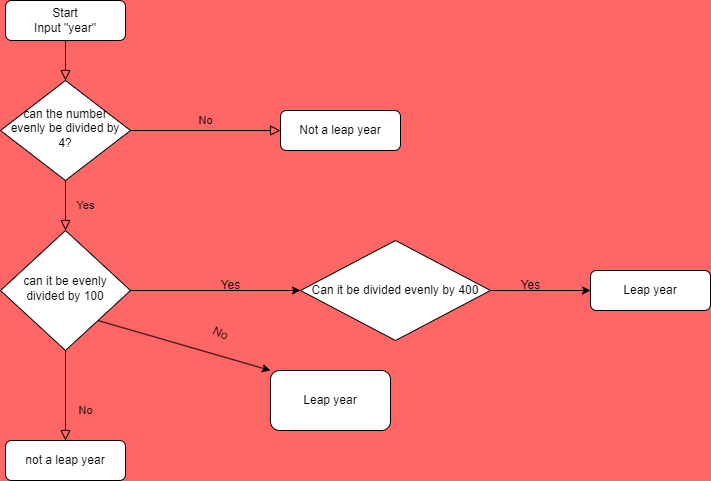

The diagram above was exported from draw.io. Its source (the exported page's mxGraphModel, read from the mxfile embedded in the PNG):
<mxGraphModel dx="1009" dy="589" grid="1" gridSize="10" guides="1" tooltips="1" connect="1" arrows="1" fold="1" page="1" pageScale="1" pageWidth="827" pageHeight="1169" background="#FF6666" math="0" shadow="0">
  <root>
    <mxCell id="WIyWlLk6GJQsqaUBKTNV-0" />
    <mxCell id="WIyWlLk6GJQsqaUBKTNV-1" parent="WIyWlLk6GJQsqaUBKTNV-0" />
    <mxCell id="WIyWlLk6GJQsqaUBKTNV-2" value="" style="rounded=0;html=1;jettySize=auto;orthogonalLoop=1;fontSize=11;endArrow=block;endFill=0;endSize=8;strokeWidth=1;shadow=0;labelBackgroundColor=none;edgeStyle=orthogonalEdgeStyle;" parent="WIyWlLk6GJQsqaUBKTNV-1" source="WIyWlLk6GJQsqaUBKTNV-3" target="WIyWlLk6GJQsqaUBKTNV-6" edge="1">
      <mxGeometry relative="1" as="geometry" />
    </mxCell>
    <mxCell id="WIyWlLk6GJQsqaUBKTNV-3" value="Start&lt;br&gt;Input &quot;year&quot;" style="rounded=1;whiteSpace=wrap;html=1;fontSize=12;glass=0;strokeWidth=1;shadow=0;" parent="WIyWlLk6GJQsqaUBKTNV-1" vertex="1">
      <mxGeometry x="175" y="70" width="120" height="40" as="geometry" />
    </mxCell>
    <mxCell id="WIyWlLk6GJQsqaUBKTNV-4" value="Yes" style="rounded=0;html=1;jettySize=auto;orthogonalLoop=1;fontSize=11;endArrow=block;endFill=0;endSize=8;strokeWidth=1;shadow=0;labelBackgroundColor=none;edgeStyle=orthogonalEdgeStyle;" parent="WIyWlLk6GJQsqaUBKTNV-1" source="WIyWlLk6GJQsqaUBKTNV-6" target="WIyWlLk6GJQsqaUBKTNV-10" edge="1">
      <mxGeometry y="20" relative="1" as="geometry">
        <mxPoint as="offset" />
      </mxGeometry>
    </mxCell>
    <mxCell id="WIyWlLk6GJQsqaUBKTNV-5" value="No" style="edgeStyle=orthogonalEdgeStyle;rounded=0;html=1;jettySize=auto;orthogonalLoop=1;fontSize=11;endArrow=block;endFill=0;endSize=8;strokeWidth=1;shadow=0;labelBackgroundColor=none;" parent="WIyWlLk6GJQsqaUBKTNV-1" source="WIyWlLk6GJQsqaUBKTNV-6" target="WIyWlLk6GJQsqaUBKTNV-7" edge="1">
      <mxGeometry y="10" relative="1" as="geometry">
        <mxPoint as="offset" />
      </mxGeometry>
    </mxCell>
    <mxCell id="WIyWlLk6GJQsqaUBKTNV-6" value="can the number evenly be divided by 4?" style="rhombus;whiteSpace=wrap;html=1;shadow=0;fontFamily=Helvetica;fontSize=12;align=center;strokeWidth=1;spacing=6;spacingTop=-4;" parent="WIyWlLk6GJQsqaUBKTNV-1" vertex="1">
      <mxGeometry x="170" y="150" width="130" height="100" as="geometry" />
    </mxCell>
    <mxCell id="WIyWlLk6GJQsqaUBKTNV-7" value="Not a leap year" style="rounded=1;whiteSpace=wrap;html=1;fontSize=12;glass=0;strokeWidth=1;shadow=0;" parent="WIyWlLk6GJQsqaUBKTNV-1" vertex="1">
      <mxGeometry x="450" y="180" width="120" height="40" as="geometry" />
    </mxCell>
    <mxCell id="WIyWlLk6GJQsqaUBKTNV-8" value="No" style="rounded=0;html=1;jettySize=auto;orthogonalLoop=1;fontSize=11;endArrow=block;endFill=0;endSize=8;strokeWidth=1;shadow=0;labelBackgroundColor=none;edgeStyle=orthogonalEdgeStyle;" parent="WIyWlLk6GJQsqaUBKTNV-1" source="WIyWlLk6GJQsqaUBKTNV-10" target="WIyWlLk6GJQsqaUBKTNV-11" edge="1">
      <mxGeometry x="0.3333" y="20" relative="1" as="geometry">
        <mxPoint as="offset" />
      </mxGeometry>
    </mxCell>
    <mxCell id="WIyWlLk6GJQsqaUBKTNV-10" value="can it be evenly divided by 100" style="rhombus;whiteSpace=wrap;html=1;shadow=0;fontFamily=Helvetica;fontSize=12;align=center;strokeWidth=1;spacing=6;spacingTop=-4;" parent="WIyWlLk6GJQsqaUBKTNV-1" vertex="1">
      <mxGeometry x="170" y="300" width="130" height="120" as="geometry" />
    </mxCell>
    <mxCell id="WIyWlLk6GJQsqaUBKTNV-11" value="not a leap year" style="rounded=1;whiteSpace=wrap;html=1;fontSize=12;glass=0;strokeWidth=1;shadow=0;" parent="WIyWlLk6GJQsqaUBKTNV-1" vertex="1">
      <mxGeometry x="175" y="510" width="120" height="40" as="geometry" />
    </mxCell>
    <mxCell id="WIyWlLk6GJQsqaUBKTNV-12" value="Leap year" style="rounded=1;whiteSpace=wrap;html=1;fontSize=12;glass=0;strokeWidth=1;shadow=0;" parent="WIyWlLk6GJQsqaUBKTNV-1" vertex="1">
      <mxGeometry x="760" y="340" width="120" height="40" as="geometry" />
    </mxCell>
    <mxCell id="mjygy0TriK4cxCusPmUV-8" style="edgeStyle=orthogonalEdgeStyle;rounded=0;orthogonalLoop=1;jettySize=auto;html=1;entryX=0;entryY=0.5;entryDx=0;entryDy=0;" edge="1" parent="WIyWlLk6GJQsqaUBKTNV-1" source="mjygy0TriK4cxCusPmUV-0" target="WIyWlLk6GJQsqaUBKTNV-12">
      <mxGeometry relative="1" as="geometry" />
    </mxCell>
    <mxCell id="mjygy0TriK4cxCusPmUV-0" value="Can it be divided evenly by 400" style="rhombus;whiteSpace=wrap;html=1;" vertex="1" parent="WIyWlLk6GJQsqaUBKTNV-1">
      <mxGeometry x="470" y="310" width="190" height="100" as="geometry" />
    </mxCell>
    <mxCell id="mjygy0TriK4cxCusPmUV-9" value="Yes" style="text;html=1;align=center;verticalAlign=middle;resizable=0;points=[];autosize=1;strokeColor=none;fillColor=none;" vertex="1" parent="WIyWlLk6GJQsqaUBKTNV-1">
      <mxGeometry x="680" y="340" width="40" height="30" as="geometry" />
    </mxCell>
    <mxCell id="mjygy0TriK4cxCusPmUV-12" value="Leap year" style="rounded=1;whiteSpace=wrap;html=1;" vertex="1" parent="WIyWlLk6GJQsqaUBKTNV-1">
      <mxGeometry x="440" y="440" width="120" height="60" as="geometry" />
    </mxCell>
    <mxCell id="mjygy0TriK4cxCusPmUV-15" value="" style="edgeStyle=none;orthogonalLoop=1;jettySize=auto;html=1;rounded=0;exitX=1;exitY=0.5;exitDx=0;exitDy=0;" edge="1" parent="WIyWlLk6GJQsqaUBKTNV-1" source="WIyWlLk6GJQsqaUBKTNV-10" target="mjygy0TriK4cxCusPmUV-0">
      <mxGeometry width="100" relative="1" as="geometry">
        <mxPoint x="390" y="360" as="sourcePoint" />
        <mxPoint x="450" y="360" as="targetPoint" />
        <Array as="points" />
      </mxGeometry>
    </mxCell>
    <mxCell id="mjygy0TriK4cxCusPmUV-16" value="Yes" style="text;html=1;align=center;verticalAlign=middle;resizable=0;points=[];autosize=1;strokeColor=none;fillColor=none;" vertex="1" parent="WIyWlLk6GJQsqaUBKTNV-1">
      <mxGeometry x="380" y="340" width="40" height="30" as="geometry" />
    </mxCell>
    <mxCell id="mjygy0TriK4cxCusPmUV-18" value="" style="edgeStyle=none;orthogonalLoop=1;jettySize=auto;html=1;rounded=0;entryX=0;entryY=0;entryDx=0;entryDy=0;exitX=1;exitY=1;exitDx=0;exitDy=0;" edge="1" parent="WIyWlLk6GJQsqaUBKTNV-1" source="WIyWlLk6GJQsqaUBKTNV-10" target="mjygy0TriK4cxCusPmUV-12">
      <mxGeometry width="100" relative="1" as="geometry">
        <mxPoint x="340" y="410" as="sourcePoint" />
        <mxPoint x="440" y="410" as="targetPoint" />
        <Array as="points" />
      </mxGeometry>
    </mxCell>
    <mxCell id="mjygy0TriK4cxCusPmUV-19" value="No" style="text;html=1;align=center;verticalAlign=middle;resizable=0;points=[];autosize=1;strokeColor=none;fillColor=none;rotation=25;" vertex="1" parent="WIyWlLk6GJQsqaUBKTNV-1">
      <mxGeometry x="370" y="388" width="40" height="30" as="geometry" />
    </mxCell>
  </root>
</mxGraphModel>